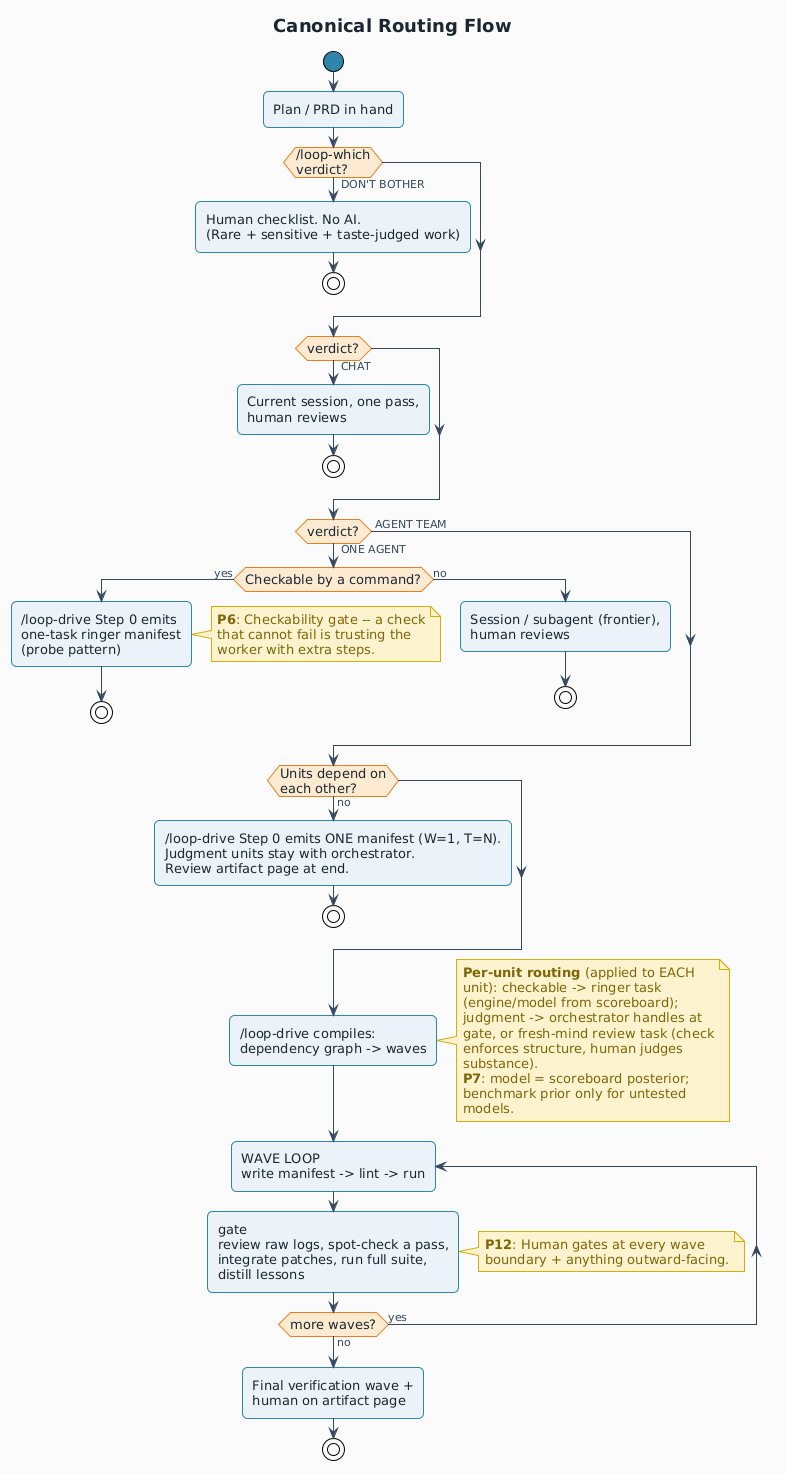

The diagram above was rendered by PlantUML. Its source (embedded in the PNG):
@startuml
!pragma useVerticalIf on
!theme plain
skinparam backgroundColor #FAFAFA
skinparam defaultFontName Helvetica
skinparam defaultFontSize 13
skinparam shadowing false
skinparam ArrowColor #34495E
skinparam ArrowFontSize 11
skinparam ArrowFontColor #34495E
skinparam RoundCorner 10
skinparam ActivityBorderColor #2E86AB
skinparam ActivityBackgroundColor #EAF2F8
skinparam ActivityFontColor #1B2631
skinparam ActivityDiamondBackgroundColor #FDEBD0
skinparam ActivityDiamondBorderColor #E67E22
skinparam ActivityDiamondFontColor #1B2631
skinparam ActivityStartColor #2E86AB
skinparam ActivityEndColor #2E86AB
skinparam NoteBackgroundColor #FCF3CF
skinparam NoteBorderColor #D4AC0D
skinparam NoteFontColor #7D6608
skinparam ComponentBackgroundColor #EAF2F8
skinparam ComponentBorderColor #2E86AB
skinparam ComponentFontColor #1B2631
skinparam PackageBackgroundColor #F4F6F7
skinparam PackageBorderColor #7F8C8D
skinparam PackageFontColor #1B2631
skinparam DatabaseBackgroundColor #D5F5E3
skinparam DatabaseBorderColor #27AE60
skinparam DatabaseFontColor #145A32
skinparam ActorBackgroundColor #F9E79F
skinparam ActorBorderColor #B7950B
skinparam NodeBackgroundColor #EBDEF0
skinparam NodeBorderColor #7D3C98
skinparam NodeFontColor #1B2631
skinparam RectangleBackgroundColor #EAF2F8
skinparam RectangleBorderColor #2E86AB
skinparam RectangleFontColor #1B2631
skinparam TitleFontSize 18
skinparam TitleFontColor #1B2631

title Canonical Routing Flow

start
:Plan / PRD in hand;

if (/loop-which\nverdict?) then ( DON'T BOTHER )
  :Human checklist. No AI.\n(Rare + sensitive + taste-judged work);
  stop
endif

if (verdict?) then ( CHAT )
  :Current session, one pass,\nhuman reviews;
  stop
endif

if (verdict?) then ( ONE AGENT )
  if (Checkable by a command?) then (yes)
    :/loop-drive Step 0 emits\none-task ringer manifest\n(probe pattern);
    note right #FCF3CF
      **P6**: Checkability gate -- a check
      that cannot fail is trusting the
      worker with extra steps.
    end note
    stop
  else (no)
    :Session / subagent (frontier),\nhuman reviews;
    stop
  endif
else ( AGENT TEAM )
endif

if (Units depend on\neach other?) then (no)
  :/loop-drive Step 0 emits ONE manifest (W=1, T=N).\nJudgment units stay with orchestrator.\nReview artifact page at end.;
  stop
endif

:/loop-drive compiles:\ndependency graph -> waves;
note right #FCF3CF
  **Per-unit routing** (applied to EACH
  unit): checkable -> ringer task
  (engine/model from scoreboard);
  judgment -> orchestrator handles at
  gate, or fresh-mind review task (check
  enforces structure, human judges
  substance).
  **P7**: model = scoreboard posterior;
  benchmark prior only for untested
  models.
end note
repeat :WAVE LOOP\nwrite manifest -> lint -> run;
  :gate\nreview raw logs, spot-check a pass,\nintegrate patches, run full suite,\ndistill lessons;
  note right #FCF3CF
    **P12**: Human gates at every wave
    boundary + anything outward-facing.
  end note
repeat while (more waves?) is (yes) not (no)
:Final verification wave +\nhuman on artifact page;
stop

@enduml